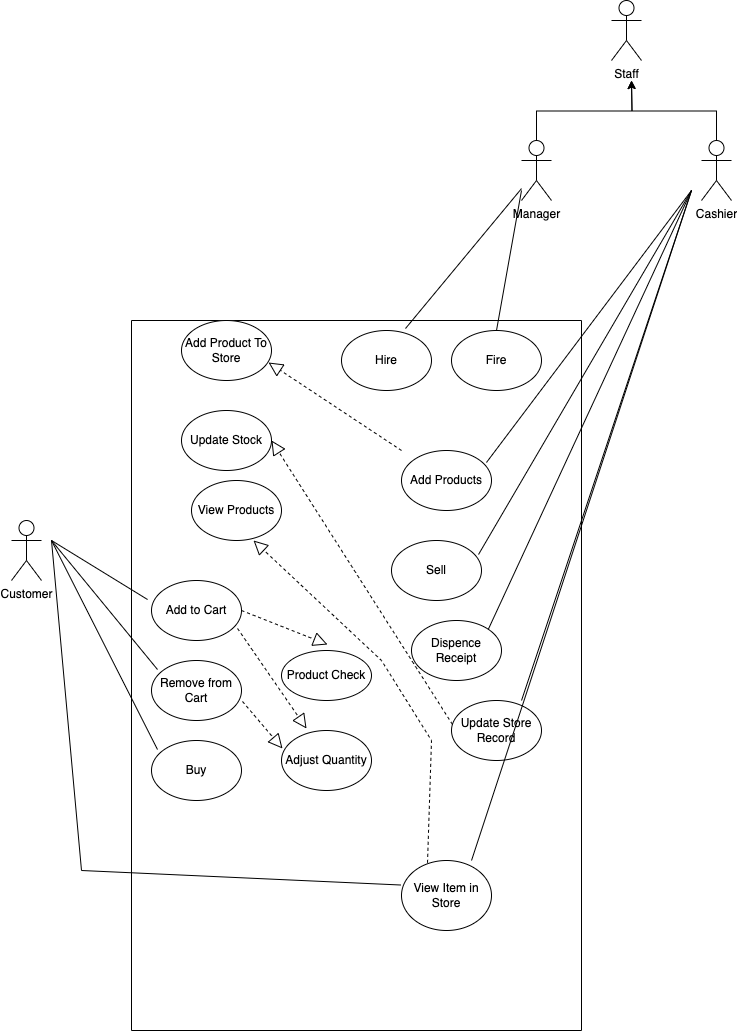

The diagram above was exported from draw.io. Its source (the exported page's mxGraphModel, read from the mxfile embedded in the PNG):
<mxGraphModel dx="954" dy="610" grid="1" gridSize="10" guides="1" tooltips="1" connect="1" arrows="1" fold="1" page="1" pageScale="1" pageWidth="850" pageHeight="1100" math="0" shadow="0">
  <root>
    <mxCell id="0" />
    <mxCell id="1" parent="0" />
    <mxCell id="h2G3kUmU2shEBTW3lFYj-4" style="edgeStyle=orthogonalEdgeStyle;rounded=0;orthogonalLoop=1;jettySize=auto;html=1;exitX=0.5;exitY=1;exitDx=0;exitDy=0;" parent="1" edge="1">
      <mxGeometry relative="1" as="geometry">
        <mxPoint x="425" y="1130" as="sourcePoint" />
        <mxPoint x="425" y="1130" as="targetPoint" />
      </mxGeometry>
    </mxCell>
    <mxCell id="y6s8idH92nkjz0X5lAra-1" value="" style="swimlane;startSize=0;" vertex="1" parent="1">
      <mxGeometry x="180" y="710" width="450" height="710" as="geometry" />
    </mxCell>
    <mxCell id="y6s8idH92nkjz0X5lAra-2" value="Buy" style="ellipse;whiteSpace=wrap;html=1;" vertex="1" parent="y6s8idH92nkjz0X5lAra-1">
      <mxGeometry x="20" y="420" width="90" height="60" as="geometry" />
    </mxCell>
    <mxCell id="y6s8idH92nkjz0X5lAra-3" value="Remove from Cart" style="ellipse;whiteSpace=wrap;html=1;" vertex="1" parent="y6s8idH92nkjz0X5lAra-1">
      <mxGeometry x="20" y="340" width="90" height="60" as="geometry" />
    </mxCell>
    <mxCell id="y6s8idH92nkjz0X5lAra-4" value="Add to Cart" style="ellipse;whiteSpace=wrap;html=1;" vertex="1" parent="y6s8idH92nkjz0X5lAra-1">
      <mxGeometry x="20" y="260" width="90" height="60" as="geometry" />
    </mxCell>
    <mxCell id="y6s8idH92nkjz0X5lAra-8" value="Add Products" style="ellipse;whiteSpace=wrap;html=1;" vertex="1" parent="y6s8idH92nkjz0X5lAra-1">
      <mxGeometry x="270" y="130" width="90" height="60" as="geometry" />
    </mxCell>
    <mxCell id="y6s8idH92nkjz0X5lAra-9" value="Sell" style="ellipse;whiteSpace=wrap;html=1;" vertex="1" parent="y6s8idH92nkjz0X5lAra-1">
      <mxGeometry x="260" y="220" width="90" height="60" as="geometry" />
    </mxCell>
    <mxCell id="y6s8idH92nkjz0X5lAra-10" value="Update Store Record" style="ellipse;whiteSpace=wrap;html=1;" vertex="1" parent="y6s8idH92nkjz0X5lAra-1">
      <mxGeometry x="320" y="380" width="90" height="60" as="geometry" />
    </mxCell>
    <mxCell id="y6s8idH92nkjz0X5lAra-11" value="Dispence Receipt" style="ellipse;whiteSpace=wrap;html=1;" vertex="1" parent="y6s8idH92nkjz0X5lAra-1">
      <mxGeometry x="280" y="300" width="90" height="60" as="geometry" />
    </mxCell>
    <mxCell id="y6s8idH92nkjz0X5lAra-12" value="Hire" style="ellipse;whiteSpace=wrap;html=1;" vertex="1" parent="y6s8idH92nkjz0X5lAra-1">
      <mxGeometry x="210" y="10" width="90" height="60" as="geometry" />
    </mxCell>
    <mxCell id="y6s8idH92nkjz0X5lAra-16" value="Fire" style="ellipse;whiteSpace=wrap;html=1;" vertex="1" parent="y6s8idH92nkjz0X5lAra-1">
      <mxGeometry x="320" y="10" width="90" height="60" as="geometry" />
    </mxCell>
    <mxCell id="y6s8idH92nkjz0X5lAra-19" value="View Item in Store" style="ellipse;whiteSpace=wrap;html=1;" vertex="1" parent="y6s8idH92nkjz0X5lAra-1">
      <mxGeometry x="270" y="540" width="90" height="70" as="geometry" />
    </mxCell>
    <mxCell id="y6s8idH92nkjz0X5lAra-18" value="Update Stock" style="ellipse;whiteSpace=wrap;html=1;" vertex="1" parent="y6s8idH92nkjz0X5lAra-1">
      <mxGeometry x="50" y="90" width="90" height="60" as="geometry" />
    </mxCell>
    <mxCell id="y6s8idH92nkjz0X5lAra-20" value="View Products" style="ellipse;whiteSpace=wrap;html=1;" vertex="1" parent="y6s8idH92nkjz0X5lAra-1">
      <mxGeometry x="60" y="160" width="90" height="60" as="geometry" />
    </mxCell>
    <mxCell id="y6s8idH92nkjz0X5lAra-51" value="" style="endArrow=block;dashed=1;endFill=0;endSize=12;html=1;rounded=0;entryX=1;entryY=0.5;entryDx=0;entryDy=0;exitX=0.011;exitY=0.4;exitDx=0;exitDy=0;exitPerimeter=0;" edge="1" parent="y6s8idH92nkjz0X5lAra-1" source="y6s8idH92nkjz0X5lAra-10" target="y6s8idH92nkjz0X5lAra-18">
      <mxGeometry width="160" relative="1" as="geometry">
        <mxPoint x="240" y="280" as="sourcePoint" />
        <mxPoint x="107" y="192" as="targetPoint" />
      </mxGeometry>
    </mxCell>
    <mxCell id="y6s8idH92nkjz0X5lAra-52" value="" style="endArrow=block;dashed=1;endFill=0;endSize=12;html=1;rounded=0;entryX=0.689;entryY=1;entryDx=0;entryDy=0;entryPerimeter=0;exitX=0.289;exitY=0.033;exitDx=0;exitDy=0;exitPerimeter=0;" edge="1" parent="y6s8idH92nkjz0X5lAra-1" source="y6s8idH92nkjz0X5lAra-19" target="y6s8idH92nkjz0X5lAra-20">
      <mxGeometry width="160" relative="1" as="geometry">
        <mxPoint x="160" y="260" as="sourcePoint" />
        <mxPoint x="27" y="172" as="targetPoint" />
        <Array as="points">
          <mxPoint x="300" y="420" />
          <mxPoint x="250" y="340" />
        </Array>
      </mxGeometry>
    </mxCell>
    <mxCell id="y6s8idH92nkjz0X5lAra-53" value="Product Check" style="ellipse;whiteSpace=wrap;html=1;" vertex="1" parent="y6s8idH92nkjz0X5lAra-1">
      <mxGeometry x="150" y="330" width="90" height="50" as="geometry" />
    </mxCell>
    <mxCell id="y6s8idH92nkjz0X5lAra-54" value="Adjust Quantity" style="ellipse;whiteSpace=wrap;html=1;" vertex="1" parent="y6s8idH92nkjz0X5lAra-1">
      <mxGeometry x="150" y="410" width="90" height="60" as="geometry" />
    </mxCell>
    <mxCell id="y6s8idH92nkjz0X5lAra-55" value="" style="endArrow=block;dashed=1;endFill=0;endSize=12;html=1;rounded=0;entryX=0.511;entryY=-0.12;entryDx=0;entryDy=0;entryPerimeter=0;exitX=1;exitY=0.5;exitDx=0;exitDy=0;" edge="1" parent="y6s8idH92nkjz0X5lAra-1" source="y6s8idH92nkjz0X5lAra-4" target="y6s8idH92nkjz0X5lAra-53">
      <mxGeometry width="160" relative="1" as="geometry">
        <mxPoint x="190.02999999999997" y="250" as="sourcePoint" />
        <mxPoint x="130" y="348.02" as="targetPoint" />
      </mxGeometry>
    </mxCell>
    <mxCell id="y6s8idH92nkjz0X5lAra-56" value="" style="endArrow=block;dashed=1;endFill=0;endSize=12;html=1;rounded=0;entryX=0.278;entryY=-0.033;entryDx=0;entryDy=0;entryPerimeter=0;exitX=0.956;exitY=0.8;exitDx=0;exitDy=0;exitPerimeter=0;" edge="1" parent="y6s8idH92nkjz0X5lAra-1" source="y6s8idH92nkjz0X5lAra-4" target="y6s8idH92nkjz0X5lAra-54">
      <mxGeometry width="160" relative="1" as="geometry">
        <mxPoint x="140" y="500" as="sourcePoint" />
        <mxPoint x="7" y="412" as="targetPoint" />
      </mxGeometry>
    </mxCell>
    <mxCell id="y6s8idH92nkjz0X5lAra-57" value="" style="endArrow=block;dashed=1;endFill=0;endSize=12;html=1;rounded=0;entryX=0.011;entryY=0.3;entryDx=0;entryDy=0;entryPerimeter=0;exitX=1.011;exitY=0.683;exitDx=0;exitDy=0;exitPerimeter=0;" edge="1" parent="y6s8idH92nkjz0X5lAra-1" source="y6s8idH92nkjz0X5lAra-3" target="y6s8idH92nkjz0X5lAra-54">
      <mxGeometry width="160" relative="1" as="geometry">
        <mxPoint x="130" y="510" as="sourcePoint" />
        <mxPoint x="-3" y="422" as="targetPoint" />
      </mxGeometry>
    </mxCell>
    <mxCell id="y6s8idH92nkjz0X5lAra-17" value="Add Product To Store" style="ellipse;whiteSpace=wrap;html=1;" vertex="1" parent="1">
      <mxGeometry x="230" y="710" width="90" height="60" as="geometry" />
    </mxCell>
    <mxCell id="y6s8idH92nkjz0X5lAra-27" style="edgeStyle=orthogonalEdgeStyle;rounded=0;orthogonalLoop=1;jettySize=auto;html=1;exitX=0.5;exitY=0;exitDx=0;exitDy=0;exitPerimeter=0;" edge="1" parent="1" source="y6s8idH92nkjz0X5lAra-21">
      <mxGeometry relative="1" as="geometry">
        <mxPoint x="680" y="470" as="targetPoint" />
      </mxGeometry>
    </mxCell>
    <mxCell id="y6s8idH92nkjz0X5lAra-21" value="Manager" style="shape=umlActor;verticalLabelPosition=bottom;verticalAlign=top;html=1;outlineConnect=0;" vertex="1" parent="1">
      <mxGeometry x="570" y="530" width="30" height="60" as="geometry" />
    </mxCell>
    <mxCell id="y6s8idH92nkjz0X5lAra-22" value="Customer" style="shape=umlActor;verticalLabelPosition=bottom;verticalAlign=top;html=1;outlineConnect=0;" vertex="1" parent="1">
      <mxGeometry x="60" y="910" width="30" height="60" as="geometry" />
    </mxCell>
    <mxCell id="y6s8idH92nkjz0X5lAra-28" style="edgeStyle=orthogonalEdgeStyle;rounded=0;orthogonalLoop=1;jettySize=auto;html=1;exitX=0.5;exitY=0;exitDx=0;exitDy=0;exitPerimeter=0;" edge="1" parent="1" source="y6s8idH92nkjz0X5lAra-23">
      <mxGeometry relative="1" as="geometry">
        <mxPoint x="680" y="470" as="targetPoint" />
      </mxGeometry>
    </mxCell>
    <mxCell id="y6s8idH92nkjz0X5lAra-23" value="Cashier" style="shape=umlActor;verticalLabelPosition=bottom;verticalAlign=top;html=1;outlineConnect=0;" vertex="1" parent="1">
      <mxGeometry x="750" y="530" width="30" height="60" as="geometry" />
    </mxCell>
    <mxCell id="y6s8idH92nkjz0X5lAra-26" value="Staff" style="shape=umlActor;verticalLabelPosition=bottom;verticalAlign=top;html=1;outlineConnect=0;" vertex="1" parent="1">
      <mxGeometry x="660" y="390" width="30" height="60" as="geometry" />
    </mxCell>
    <mxCell id="y6s8idH92nkjz0X5lAra-33" value="" style="endArrow=none;html=1;rounded=0;entryX=-0.044;entryY=0.317;entryDx=0;entryDy=0;entryPerimeter=0;" edge="1" parent="1" target="y6s8idH92nkjz0X5lAra-4">
      <mxGeometry width="50" height="50" relative="1" as="geometry">
        <mxPoint x="100" y="929.98" as="sourcePoint" />
        <mxPoint x="139.97000000000003" y="890" as="targetPoint" />
      </mxGeometry>
    </mxCell>
    <mxCell id="y6s8idH92nkjz0X5lAra-34" value="" style="endArrow=none;html=1;rounded=0;entryX=-0.044;entryY=0.317;entryDx=0;entryDy=0;entryPerimeter=0;" edge="1" parent="1">
      <mxGeometry width="50" height="50" relative="1" as="geometry">
        <mxPoint x="100" y="930" as="sourcePoint" />
        <mxPoint x="206" y="1059.02" as="targetPoint" />
      </mxGeometry>
    </mxCell>
    <mxCell id="y6s8idH92nkjz0X5lAra-35" value="" style="endArrow=none;html=1;rounded=0;entryX=-0.044;entryY=0.317;entryDx=0;entryDy=0;entryPerimeter=0;" edge="1" parent="1">
      <mxGeometry width="50" height="50" relative="1" as="geometry">
        <mxPoint x="100" y="930" as="sourcePoint" />
        <mxPoint x="206" y="1139.02" as="targetPoint" />
      </mxGeometry>
    </mxCell>
    <mxCell id="y6s8idH92nkjz0X5lAra-36" value="" style="endArrow=none;html=1;rounded=0;entryX=-0.011;entryY=0.35;entryDx=0;entryDy=0;entryPerimeter=0;" edge="1" parent="1" target="y6s8idH92nkjz0X5lAra-19">
      <mxGeometry width="50" height="50" relative="1" as="geometry">
        <mxPoint x="100" y="930" as="sourcePoint" />
        <mxPoint x="226" y="1169.02" as="targetPoint" />
        <Array as="points">
          <mxPoint x="130" y="1260" />
        </Array>
      </mxGeometry>
    </mxCell>
    <mxCell id="y6s8idH92nkjz0X5lAra-37" value="" style="endArrow=none;html=1;rounded=0;entryX=0.711;entryY=-0.033;entryDx=0;entryDy=0;entryPerimeter=0;" edge="1" parent="1" source="y6s8idH92nkjz0X5lAra-21" target="y6s8idH92nkjz0X5lAra-12">
      <mxGeometry width="50" height="50" relative="1" as="geometry">
        <mxPoint x="510" y="650" as="sourcePoint" />
        <mxPoint x="606" y="699.02" as="targetPoint" />
      </mxGeometry>
    </mxCell>
    <mxCell id="y6s8idH92nkjz0X5lAra-38" value="" style="endArrow=none;html=1;rounded=0;entryX=0.5;entryY=0;entryDx=0;entryDy=0;" edge="1" parent="1" target="y6s8idH92nkjz0X5lAra-16">
      <mxGeometry width="50" height="50" relative="1" as="geometry">
        <mxPoint x="570" y="580" as="sourcePoint" />
        <mxPoint x="696" y="719.02" as="targetPoint" />
      </mxGeometry>
    </mxCell>
    <mxCell id="y6s8idH92nkjz0X5lAra-39" value="" style="endArrow=none;html=1;rounded=0;entryX=0.944;entryY=0.2;entryDx=0;entryDy=0;entryPerimeter=0;" edge="1" parent="1" target="y6s8idH92nkjz0X5lAra-8">
      <mxGeometry width="50" height="50" relative="1" as="geometry">
        <mxPoint x="740" y="580" as="sourcePoint" />
        <mxPoint x="786" y="859.02" as="targetPoint" />
      </mxGeometry>
    </mxCell>
    <mxCell id="y6s8idH92nkjz0X5lAra-40" value="" style="endArrow=none;html=1;rounded=0;entryX=0.967;entryY=0.233;entryDx=0;entryDy=0;entryPerimeter=0;" edge="1" parent="1" target="y6s8idH92nkjz0X5lAra-9">
      <mxGeometry width="50" height="50" relative="1" as="geometry">
        <mxPoint x="740" y="580" as="sourcePoint" />
        <mxPoint x="766" y="909.02" as="targetPoint" />
      </mxGeometry>
    </mxCell>
    <mxCell id="y6s8idH92nkjz0X5lAra-41" value="" style="endArrow=none;html=1;rounded=0;entryX=1;entryY=0;entryDx=0;entryDy=0;" edge="1" parent="1" target="y6s8idH92nkjz0X5lAra-11">
      <mxGeometry width="50" height="50" relative="1" as="geometry">
        <mxPoint x="740" y="580" as="sourcePoint" />
        <mxPoint x="806" y="939.02" as="targetPoint" />
      </mxGeometry>
    </mxCell>
    <mxCell id="y6s8idH92nkjz0X5lAra-42" value="" style="endArrow=none;html=1;rounded=0;entryX=0.778;entryY=0;entryDx=0;entryDy=0;entryPerimeter=0;" edge="1" parent="1" target="y6s8idH92nkjz0X5lAra-10">
      <mxGeometry width="50" height="50" relative="1" as="geometry">
        <mxPoint x="740" y="580" as="sourcePoint" />
        <mxPoint x="786" y="1039.02" as="targetPoint" />
      </mxGeometry>
    </mxCell>
    <mxCell id="y6s8idH92nkjz0X5lAra-43" value="" style="endArrow=none;html=1;rounded=0;entryX=0.778;entryY=0;entryDx=0;entryDy=0;entryPerimeter=0;" edge="1" parent="1" target="y6s8idH92nkjz0X5lAra-19">
      <mxGeometry width="50" height="50" relative="1" as="geometry">
        <mxPoint x="740" y="580" as="sourcePoint" />
        <mxPoint x="786" y="1139.02" as="targetPoint" />
      </mxGeometry>
    </mxCell>
    <mxCell id="y6s8idH92nkjz0X5lAra-45" value="" style="endArrow=block;dashed=1;endFill=0;endSize=12;html=1;rounded=0;entryX=0.967;entryY=0.7;entryDx=0;entryDy=0;entryPerimeter=0;" edge="1" parent="1" target="y6s8idH92nkjz0X5lAra-17">
      <mxGeometry width="160" relative="1" as="geometry">
        <mxPoint x="450" y="840" as="sourcePoint" />
        <mxPoint x="410" y="780" as="targetPoint" />
      </mxGeometry>
    </mxCell>
  </root>
</mxGraphModel>